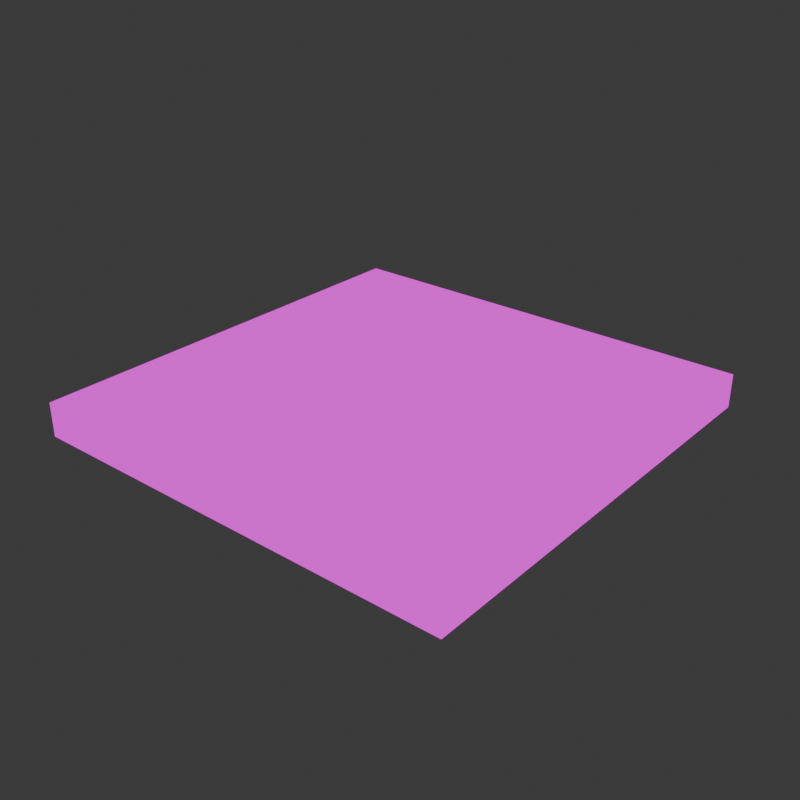 # Source: Floor.blend  (saved by Blender 4.0.36; exported with 4.5.12 LTS)
import bpy
from mathutils import Matrix  # noqa: F401  (used for matrix-valued properties, if any)

bpy.ops.wm.read_factory_settings(use_empty=True)
scene = bpy.context.scene
scene.name = 'Scene'

# ---- collections
col_collection = bpy.data.collections.new('Collection'); scene.collection.children.link(col_collection)

# ---- images (referenced by path relative to the original .blend; pixels are not part of the script)
import os
ASSET_DIR = os.environ.get("B2B_ASSET_DIR", "")  # directory of the original .blend (textures are referenced by path, not embedded)
HERE = os.path.dirname(os.path.abspath(__file__))  # packed textures are extracted next to this script under _unpacked/

def load_image(name, relpath, width, height, colorspace="sRGB"):
    """Load a texture the original file referenced (path relative to the .blend, or extracted next to this script)."""
    p = next((c for c in (os.path.join(HERE, relpath), os.path.join(ASSET_DIR, relpath)) if relpath and os.path.exists(c)), "")
    if p:
        img = bpy.data.images.load(p, check_existing=True)
        img.name = name
    else:  # same state as the original file: an image datablock whose file is absent (Cycles renders it pink)
        img = bpy.data.images.new(name, width, height)
        img.source = "FILE"
        img.filepath = "//" + (relpath or name)
    img.colorspace_settings.name = colorspace
    return img
img_material_001_base_color_png = load_image('Material.001_Base_color.png', 'Material.001_Base_color.png', 1024, 1024, 'sRGB')

# ---- materials (node trees are filled in below, after node groups)
mat_material_001 = bpy.data.materials.new('Material.001')
mat_material_001.alpha_threshold = 0.0
mat_material_001.use_transparent_shadow = False
mat_material_001.roughness = 0.5
mat_material_001.line_color = (0.0, 0.0, 0.0, 1.0)

# ---- material node trees
mat_material_001.use_nodes = True; mat_material_001.node_tree.nodes.clear()
_N = mat_material_001.node_tree.nodes; _L = mat_material_001.node_tree.links
n0 = _N.new('ShaderNodeOutputMaterial'); n0.name = 'Material Output'; n0.location = (300, 300)
n1 = _N.new('ShaderNodeEmission'); n1.name = 'Emission'; n1.location = (10, 300)
n2 = _N.new('ShaderNodeTexImage'); n2.name = 'Image Texture'; n2.location = (-280, 280)
n2.image = img_material_001_base_color_png
n2.interpolation = 'Closest'
_L.new(n1.outputs[0], n0.inputs[0])
_L.new(n2.outputs[0], n1.inputs[0])
n0.is_active_output = True

# ---- world
world_world = bpy.data.worlds.new('World'); scene.world = world_world
world_world.use_nodes = True; world_world.node_tree.nodes.clear()
_N = world_world.node_tree.nodes; _L = world_world.node_tree.links
n0 = _N.new('ShaderNodeOutputWorld'); n0.name = 'World Output'; n0.location = (300, 300)
n1 = _N.new('ShaderNodeBackground'); n1.name = 'Background'; n1.location = (10, 300)
n1.inputs[0].default_value = (0.05088, 0.05088, 0.05088, 1.0)
_L.new(n1.outputs[0], n0.inputs[0])
n0.is_active_output = True
world_world.color = (0.05088, 0.05088, 0.05088)
world_world.use_sun_shadow = False
world_world.sun_shadow_jitter_overblur = 0.0

# ---- meshes
me_cube_001 = bpy.data.meshes.new('Cube.001')
me_cube_001.from_pydata([(5.971, 0.7553, 5.984), (5.971, 0.7553, -5.986), (5.971, -0.1774, 5.984), (5.971, -0.1774, -5.986), (-5.971, 0.7553, 5.984), (-5.971, 0.7553, -5.986), (-5.971, -0.1774, 5.984), (-5.971, -0.1774, -5.986), (4.478, 0.7553, -5.986), (2.986, 0.7553, -5.986), (1.493, 0.7553, -5.986), (-2.384e-07, 0.7553, -5.986), (-1.493, 0.7553, -5.986), (-2.986, 0.7553, -5.986), (-4.478, 0.7553, -5.986), (4.478, -0.1774, 5.984), (2.986, -0.1774, 5.984), (1.493, -0.1774, 5.984), (-2.384e-07, -0.1774, 5.984), (-1.493, -0.1774, 5.984), (-2.986, -0.1774, 5.984), (-4.478, -0.1774, 5.984), (-4.478, -0.1774, -5.986), (-2.986, -0.1774, -5.986), (-1.493, -0.1774, -5.986), (2.384e-07, -0.1774, -5.986), (1.493, -0.1774, -5.986), (2.986, -0.1774, -5.986), (4.478, -0.1774, -5.986), (-4.478, 0.7553, 5.984), (-2.986, 0.7553, 5.984), (-1.493, 0.7553, 5.984), (2.384e-07, 0.7553, 5.984), (1.493, 0.7553, 5.984), (2.986, 0.7553, 5.984), (4.478, 0.7553, 5.984), (5.971, 0.7553, 4.654), (5.971, 0.7553, 3.324), (5.971, 0.7553, 1.994), (5.971, 0.7553, 0.6637), (5.971, 0.7553, -0.6663), (5.971, 0.7553, -1.996), (5.971, 0.7553, -3.326), (5.971, 0.7553, -4.656), (-5.971, -0.1774, -4.656), (-5.971, -0.1774, -3.326), (-5.971, -0.1774, -1.996), (-5.971, -0.1774, -0.6663), (-5.971, -0.1774, 0.6637), (-5.971, -0.1774, 1.994), (-5.971, -0.1774, 3.324), (-5.971, -0.1774, 4.654), (5.971, -0.1774, 4.654), (5.971, -0.1774, 3.324), (5.971, -0.1774, 1.994), (5.971, -0.1774, 0.6637), (5.971, -0.1774, -0.6663), (5.971, -0.1774, -1.996), (5.971, -0.1774, -3.326), (5.971, -0.1774, -4.656), (-5.971, 0.7553, 4.654), (-5.971, 0.7553, 3.324), (-5.971, 0.7553, 1.994), (-5.971, 0.7553, 0.6637), (-5.971, 0.7553, -0.6663), (-5.971, 0.7553, -1.996), (-5.971, 0.7553, -3.326), (-5.971, 0.7553, -4.656), (-4.883, 0.7553, 4.983), (-4.478, 0.7553, 3.324), (-4.748, 0.7553, 2.11), (-4.382, 0.7553, 0.9151), (-4.401, 0.7553, -0.9951), (-4.633, 0.7553, -1.861), (-4.266, 0.7553, -3.172), (-4.671, 0.7553, -4.85), (-2.986, 0.7553, 4.654), (-2.986, 0.7553, -4.656), (-1.281, 0.7553, 4.847), (-1.666, 0.7553, -4.83), (0.3087, 0.7553, 4.886), (-1.853e-07, 0.7553, -4.656), (1.493, 0.7553, 4.654), (1.281, 0.7553, -4.753), (3.121, 0.7553, 5.002), (2.986, 0.7553, -4.656), (4.498, 0.7553, 4.46), (4.478, 0.7553, 3.324), (4.247, 0.7553, 2.187), (4.691, 0.7553, 1.07), (4.478, 0.7553, -0.6663), (4.305, 0.7553, -2.093), (4.478, 0.7553, -3.326), (4.671, 0.7553, -4.792), (-4.883, 0.8823, 4.983), (-4.478, 0.8823, 3.324), (-4.748, 0.8823, 2.11), (-4.382, 0.8823, 0.9151), (-4.401, 0.8823, -0.9951), (-4.633, 0.8823, -1.861), (-4.266, 0.8823, -3.172), (-4.671, 0.8823, -4.85), (-2.986, 0.8823, 4.654), (-2.6, 0.8823, 3.556), (-2.986, 0.8823, 1.994), (-2.986, 0.8823, 0.6637), (-3.005, 0.8823, -0.5116), (-2.986, 0.8823, -1.784), (-2.87, 0.8823, -3.056), (-2.986, 0.8823, -4.656), (-1.281, 0.8823, 4.847), (-1.493, 0.8823, 3.324), (-1.493, 0.8823, 1.994), (-1.666, 0.8823, 0.9151), (-1.396, 0.8823, -0.4923), (-1.763, 0.8823, -1.784), (-1.493, 0.8823, -3.326), (-1.666, 0.8823, -4.83), (0.3087, 0.8823, 4.886), (1.322e-07, 0.8823, 3.324), (-0.3859, 0.8823, 1.704), (0.1737, 0.8823, -1.803), (-1.322e-07, 0.8823, -3.326), (-1.853e-07, 0.8823, -4.656), (1.493, 0.8823, 4.654), (1.686, 0.8823, 3.672), (1.493, 0.8823, 1.994), (1.493, 0.8823, 0.6637), (1.281, 0.8823, -0.8597), (1.647, 0.8823, -2.074), (1.493, 0.8823, -3.326), (1.281, 0.8823, -4.753), (3.121, 0.8823, 5.002), (2.986, 0.8823, 3.324), (2.986, 0.8823, 1.994), (2.87, 0.8823, 0.7991), (3.178, 0.8823, -0.7824), (2.986, 0.8823, -1.996), (2.657, 0.8823, -3.036), (2.986, 0.8823, -4.656), (4.498, 0.8823, 4.46), (4.478, 0.8823, 3.324), (4.247, 0.8823, 2.187), (4.691, 0.8823, 1.07), (4.478, 0.8823, -0.6663), (4.305, 0.8823, -2.093), (4.478, 0.8823, -3.326), (4.671, 0.8823, -4.792), (-1.493, 1.029, 1.994), (-1.666, 1.029, 0.9151), (-1.396, 1.029, -0.4923), (-1.763, 1.029, -1.784), (-0.3859, 1.029, 1.704), (2.701e-08, 1.029, 0.6637), (-2.701e-08, 1.029, -0.6663), (0.1737, 1.029, -1.803), (1.493, 1.029, 1.994), (1.493, 1.029, 0.6637), (1.281, 1.029, -0.8597), (1.647, 1.029, -2.074)], [], [(29, 4, 6, 21), (51, 6, 4, 60), (8, 1, 3, 28), (36, 0, 2, 52), (86, 35, 0, 36), (60, 4, 29, 68), (68, 29, 30, 76), (76, 30, 31, 78), (78, 31, 32, 80), (80, 32, 33, 82), (82, 33, 34, 84), (84, 34, 35, 86), (5, 14, 22, 7), (14, 13, 23, 22), (13, 12, 24, 23), (12, 11, 25, 24), (11, 10, 26, 25), (10, 9, 27, 26), (9, 8, 28, 27), (0, 35, 15, 2), (35, 34, 16, 15), (34, 33, 17, 16), (33, 32, 18, 17), (32, 31, 19, 18), (31, 30, 20, 19), (30, 29, 21, 20), (9, 85, 93, 8), (10, 83, 85, 9), (11, 81, 83, 10), (90, 91, 145, 144), (69, 68, 94, 95), (89, 90, 144, 143), (77, 75, 101, 109), (75, 74, 100, 101), (12, 79, 81, 11), (68, 76, 102, 94), (88, 89, 143, 142), (79, 77, 109, 117), (76, 78, 110, 102), (74, 73, 99, 100), (81, 79, 117, 123), (87, 88, 142, 141), (13, 77, 79, 12), (78, 80, 118, 110), (83, 81, 123, 131), (73, 72, 98, 99), (80, 82, 124, 118), (85, 83, 131, 139), (86, 87, 141, 140), (82, 84, 132, 124), (14, 75, 77, 13), (93, 85, 139, 147), (72, 71, 97, 98), (84, 86, 140, 132), (92, 93, 147, 146), (71, 70, 96, 97), (91, 92, 146, 145), (70, 69, 95, 96), (5, 67, 75, 14), (67, 66, 74, 75), (66, 65, 73, 74), (65, 64, 72, 73), (64, 63, 71, 72), (63, 62, 70, 71), (62, 61, 69, 70), (61, 60, 68, 69), (8, 93, 43, 1), (93, 92, 42, 43), (92, 91, 41, 42), (91, 90, 40, 41), (90, 89, 39, 40), (89, 88, 38, 39), (88, 87, 37, 38), (87, 86, 36, 37), (1, 43, 59, 3), (43, 42, 58, 59), (42, 41, 57, 58), (41, 40, 56, 57), (40, 39, 55, 56), (39, 38, 54, 55), (38, 37, 53, 54), (37, 36, 52, 53), (7, 44, 67, 5), (44, 45, 66, 67), (45, 46, 65, 66), (46, 47, 64, 65), (47, 48, 63, 64), (48, 49, 62, 63), (49, 50, 61, 62), (50, 51, 60, 61), (51, 50, 49, 48, 47, 46, 45, 44, 7, 22, 23, 24, 25, 26, 27, 28, 3, 59, 58, 57, 56, 55, 54, 53, 52, 2, 15, 16, 17, 18, 19, 20, 21, 6), (139, 138, 146, 147), (138, 137, 145, 146), (137, 136, 144, 145), (136, 135, 143, 144), (135, 134, 142, 143), (134, 133, 141, 142), (133, 132, 140, 141), (131, 130, 138, 139), (130, 129, 137, 138), (129, 128, 136, 137), (128, 127, 135, 136), (127, 126, 134, 135), (126, 125, 133, 134), (125, 124, 132, 133), (123, 122, 130, 131), (122, 121, 129, 130), (121, 115, 151, 155), (114, 113, 149, 150), (112, 120, 152, 148), (120, 119, 125, 126), (119, 118, 124, 125), (117, 116, 122, 123), (116, 115, 121, 122), (126, 127, 157, 156), (129, 121, 155, 159), (113, 112, 148, 149), (112, 111, 119, 120), (111, 110, 118, 119), (109, 108, 116, 117), (108, 107, 115, 116), (107, 106, 114, 115), (106, 105, 113, 114), (105, 104, 112, 113), (104, 103, 111, 112), (103, 102, 110, 111), (101, 100, 108, 109), (100, 99, 107, 108), (99, 98, 106, 107), (98, 97, 105, 106), (97, 96, 104, 105), (96, 95, 103, 104), (95, 94, 102, 103), (155, 154, 158, 159), (154, 153, 157, 158), (153, 152, 156, 157), (151, 150, 154, 155), (150, 149, 153, 154), (149, 148, 152, 153), (127, 128, 158, 157), (115, 114, 150, 151), (128, 129, 159, 158), (120, 126, 156, 152)])
_uv = me_cube_001.uv_layers.new(name='UVMap')
_uv.uv.foreach_set('vector', [0.1326, 0.5641, 0.1326, 0.5024, 0.1711, 0.5024, 0.1711, 0.5641, 0.002398, 0.5574, 0.002398, 0.5024, 0.04099, 0.5024, 0.04099, 0.5574, 0.1278, 0.9347, 0.1278, 0.9964, 0.08917, 0.9964, 0.08917, 0.9347, 0.04578, 0.5574, 0.04578, 0.5024, 0.08437, 0.5024, 0.08437, 0.5574, 0.4355, 0.06542, 0.4347, 0.002398, 0.4965, 0.002398, 0.4965, 0.05742, 0.002398, 0.05742, 0.002398, 0.002398, 0.06415, 0.002398, 0.04739, 0.04382, 0.04739, 0.04382, 0.06415, 0.002398, 0.1259, 0.002398, 0.1259, 0.05742, 0.1259, 0.05742, 0.1259, 0.002398, 0.1877, 0.002398, 0.1964, 0.04942, 0.1964, 0.04942, 0.1877, 0.002398, 0.2494, 0.002398, 0.2622, 0.04782, 0.2622, 0.04782, 0.2494, 0.002398, 0.3112, 0.002398, 0.3112, 0.05742, 0.3112, 0.05742, 0.3112, 0.002398, 0.3729, 0.002398, 0.3785, 0.04302, 0.3785, 0.04302, 0.3729, 0.002398, 0.4347, 0.002398, 0.4355, 0.06542, 0.1278, 0.5024, 0.1278, 0.5642, 0.08917, 0.5642, 0.08917, 0.5024, 0.1278, 0.5642, 0.1278, 0.6259, 0.08917, 0.6259, 0.08917, 0.5642, 0.1278, 0.6259, 0.1278, 0.6877, 0.08917, 0.6877, 0.08917, 0.6259, 0.1278, 0.6877, 0.1278, 0.7494, 0.08917, 0.7494, 0.08917, 0.6877, 0.1278, 0.7494, 0.1278, 0.8112, 0.08917, 0.8112, 0.08917, 0.7494, 0.1278, 0.8112, 0.1278, 0.8729, 0.08917, 0.8729, 0.08917, 0.8112, 0.1278, 0.8729, 0.1278, 0.9347, 0.08917, 0.9347, 0.08917, 0.8729, 0.1326, 0.9962, 0.1326, 0.9345, 0.1711, 0.9345, 0.1711, 0.9962, 0.1326, 0.9345, 0.1326, 0.8728, 0.1711, 0.8728, 0.1711, 0.9345, 0.1326, 0.8728, 0.1326, 0.811, 0.1711, 0.811, 0.1711, 0.8728, 0.1326, 0.811, 0.1326, 0.7493, 0.1711, 0.7493, 0.1711, 0.811, 0.1326, 0.7493, 0.1326, 0.6876, 0.1711, 0.6876, 0.1711, 0.7493, 0.1326, 0.6876, 0.1326, 0.6259, 0.1711, 0.6259, 0.1711, 0.6876, 0.1326, 0.6259, 0.1326, 0.5641, 0.1711, 0.5641, 0.1711, 0.6259, 0.3729, 0.4976, 0.3729, 0.4426, 0.4427, 0.4482, 0.4347, 0.4976, 0.3112, 0.4976, 0.3024, 0.4466, 0.3729, 0.4426, 0.3729, 0.4976, 0.2494, 0.4976, 0.2494, 0.4426, 0.3024, 0.4466, 0.3112, 0.4976, 0.6112, 0.7145, 0.6112, 0.7733, 0.6059, 0.7733, 0.6059, 0.7145, 0.5758, 0.5709, 0.5758, 0.5024, 0.5811, 0.5024, 0.5811, 0.5709, 0.6112, 0.6428, 0.6112, 0.7145, 0.6059, 0.7145, 0.6059, 0.6428, 0.5959, 0.572, 0.5959, 0.5024, 0.6012, 0.5024, 0.6012, 0.572, 0.5758, 0.9091, 0.5758, 0.8395, 0.5811, 0.8395, 0.5811, 0.9091, 0.1877, 0.4976, 0.1805, 0.4498, 0.2494, 0.4426, 0.2494, 0.4976, 0.5911, 0.5024, 0.5911, 0.5813, 0.5859, 0.5813, 0.5859, 0.5024, 0.6112, 0.5963, 0.6112, 0.6428, 0.6059, 0.6428, 0.6059, 0.5963, 0.5959, 0.6267, 0.5959, 0.572, 0.6012, 0.572, 0.6012, 0.6267, 0.5911, 0.5813, 0.5911, 0.6516, 0.5859, 0.6516, 0.5859, 0.5813, 0.5758, 0.8395, 0.5758, 0.7854, 0.5811, 0.7854, 0.5811, 0.8395, 0.5959, 0.6955, 0.5959, 0.6267, 0.6012, 0.6267, 0.6012, 0.6955, 0.6112, 0.5494, 0.6112, 0.5963, 0.6059, 0.5963, 0.6059, 0.5494, 0.1259, 0.4976, 0.1259, 0.4426, 0.1805, 0.4498, 0.1877, 0.4976, 0.5911, 0.6516, 0.5911, 0.7172, 0.5859, 0.7172, 0.5859, 0.6516, 0.5959, 0.7486, 0.5959, 0.6955, 0.6012, 0.6955, 0.6012, 0.7486, 0.5758, 0.7854, 0.5758, 0.7495, 0.5811, 0.7495, 0.5811, 0.7854, 0.5911, 0.7172, 0.5911, 0.7665, 0.5859, 0.7665, 0.5859, 0.7172, 0.5959, 0.819, 0.5959, 0.7486, 0.6012, 0.7486, 0.6012, 0.819, 0.6112, 0.5024, 0.6112, 0.5494, 0.6059, 0.5494, 0.6059, 0.5024, 0.5911, 0.7665, 0.5911, 0.8334, 0.5859, 0.8334, 0.5859, 0.7665, 0.06415, 0.4976, 0.05617, 0.4506, 0.1259, 0.4426, 0.1259, 0.4976, 0.5959, 0.8889, 0.5959, 0.819, 0.6012, 0.819, 0.6012, 0.8889, 0.5758, 0.7495, 0.5758, 0.6705, 0.5811, 0.6705, 0.5811, 0.7495, 0.5911, 0.8334, 0.5911, 0.891, 0.5859, 0.891, 0.5859, 0.8334, 0.6112, 0.8245, 0.6112, 0.8852, 0.6059, 0.8852, 0.6059, 0.8245, 0.5758, 0.6705, 0.5758, 0.6212, 0.5811, 0.6212, 0.5811, 0.6705, 0.6112, 0.7733, 0.6112, 0.8245, 0.6059, 0.8245, 0.6059, 0.7733, 0.5758, 0.6212, 0.5758, 0.5709, 0.5811, 0.5709, 0.5811, 0.6212, 0.002398, 0.4976, 0.002398, 0.4426, 0.05617, 0.4506, 0.06415, 0.4976, 0.002398, 0.4426, 0.002398, 0.3876, 0.07294, 0.3812, 0.05617, 0.4506, 0.002398, 0.3876, 0.002398, 0.3325, 0.05777, 0.3269, 0.07294, 0.3812, 0.002398, 0.3325, 0.002398, 0.2775, 0.06735, 0.2911, 0.05777, 0.3269, 0.002398, 0.2775, 0.002398, 0.2225, 0.06815, 0.2121, 0.06735, 0.2911, 0.002398, 0.2225, 0.002398, 0.1675, 0.05298, 0.1627, 0.06815, 0.2121, 0.002398, 0.1675, 0.002398, 0.1124, 0.06415, 0.1124, 0.05298, 0.1627, 0.002398, 0.1124, 0.002398, 0.05742, 0.04739, 0.04382, 0.06415, 0.1124, 0.4347, 0.4976, 0.4427, 0.4482, 0.4965, 0.4426, 0.4965, 0.4976, 0.4427, 0.4482, 0.4347, 0.3876, 0.4965, 0.3876, 0.4965, 0.4426, 0.4347, 0.3876, 0.4275, 0.3365, 0.4965, 0.3325, 0.4965, 0.3876, 0.4275, 0.3365, 0.4347, 0.2775, 0.4965, 0.2775, 0.4965, 0.3325, 0.4347, 0.2775, 0.4435, 0.2057, 0.4965, 0.2225, 0.4965, 0.2775, 0.4435, 0.2057, 0.4251, 0.1595, 0.4965, 0.1675, 0.4965, 0.2225, 0.4251, 0.1595, 0.4347, 0.1124, 0.4965, 0.1124, 0.4965, 0.1675, 0.4347, 0.1124, 0.4355, 0.06542, 0.4965, 0.05742, 0.4965, 0.1124, 0.04578, 0.9975, 0.04578, 0.9425, 0.08437, 0.9425, 0.08437, 0.9975, 0.04578, 0.9425, 0.04578, 0.8875, 0.08437, 0.8875, 0.08437, 0.9425, 0.04578, 0.8875, 0.04578, 0.8325, 0.08437, 0.8325, 0.08437, 0.8875, 0.04578, 0.8325, 0.04578, 0.7775, 0.08437, 0.7775, 0.08437, 0.8325, 0.04578, 0.7775, 0.04578, 0.7225, 0.08437, 0.7225, 0.08437, 0.7775, 0.04578, 0.7225, 0.04578, 0.6675, 0.08437, 0.6675, 0.08437, 0.7225, 0.04578, 0.6675, 0.04578, 0.6124, 0.08437, 0.6124, 0.08437, 0.6675, 0.04578, 0.6124, 0.04578, 0.5574, 0.08437, 0.5574, 0.08437, 0.6124, 0.002398, 0.9976, 0.002398, 0.9426, 0.04099, 0.9426, 0.04099, 0.9976, 0.002398, 0.9426, 0.002398, 0.8876, 0.04099, 0.8876, 0.04099, 0.9426, 0.002398, 0.8876, 0.002398, 0.8325, 0.04099, 0.8325, 0.04099, 0.8876, 0.002398, 0.8325, 0.002398, 0.7775, 0.04099, 0.7775, 0.04099, 0.8325, 0.002398, 0.7775, 0.002398, 0.7225, 0.04099, 0.7225, 0.04099, 0.7775, 0.002398, 0.7225, 0.002398, 0.6675, 0.04099, 0.6675, 0.04099, 0.7225, 0.002398, 0.6675, 0.002398, 0.6125, 0.04099, 0.6125, 0.04099, 0.6675, 0.002398, 0.6125, 0.002398, 0.5574, 0.04099, 0.5574, 0.04099, 0.6125, 0.9953, 0.05742, 0.9953, 0.1124, 0.9953, 0.1675, 0.9953, 0.2225, 0.9953, 0.2775, 0.9953, 0.3325, 0.9953, 0.3876, 0.9953, 0.4426, 0.9953, 0.4976, 0.9335, 0.4976, 0.8718, 0.4976, 0.81, 0.4976, 0.7483, 0.4976, 0.6865, 0.4976, 0.6248, 0.4976, 0.563, 0.4976, 0.5012, 0.4976, 0.5012, 0.4426, 0.5012, 0.3876, 0.5012, 0.3325, 0.5012, 0.2775, 0.5012, 0.2225, 0.5012, 0.1675, 0.5012, 0.1124, 0.5012, 0.05742, 0.5012, 0.002398, 0.563, 0.002398, 0.6248, 0.002398, 0.6865, 0.002398, 0.7483, 0.002398, 0.81, 0.002398, 0.8718, 0.002398, 0.9335, 0.002398, 0.9953, 0.002398, 0.499, 0.9032, 0.4859, 0.8361, 0.5611, 0.8486, 0.5687, 0.9092, 0.4859, 0.8361, 0.4997, 0.7931, 0.5542, 0.7975, 0.5611, 0.8486, 0.4997, 0.7931, 0.508, 0.743, 0.5618, 0.7385, 0.5542, 0.7975, 0.508, 0.743, 0.4956, 0.6775, 0.571, 0.6667, 0.5618, 0.7385, 0.4956, 0.6775, 0.5007, 0.6281, 0.5529, 0.6204, 0.571, 0.6667, 0.5007, 0.6281, 0.5011, 0.5731, 0.5628, 0.5734, 0.5529, 0.6204, 0.5011, 0.5731, 0.5071, 0.5037, 0.5639, 0.5264, 0.5628, 0.5734, 0.4284, 0.9068, 0.4376, 0.8478, 0.4859, 0.8361, 0.499, 0.9032, 0.4376, 0.8478, 0.4443, 0.796, 0.4997, 0.7931, 0.4859, 0.8361, 0.4443, 0.796, 0.4294, 0.7457, 0.508, 0.743, 0.4997, 0.7931, 0.4294, 0.7457, 0.4386, 0.6827, 0.4956, 0.6775, 0.508, 0.743, 0.4386, 0.6827, 0.439, 0.6277, 0.5007, 0.6281, 0.4956, 0.6775, 0.439, 0.6277, 0.4474, 0.5583, 0.5011, 0.5731, 0.5007, 0.6281, 0.4474, 0.5583, 0.4396, 0.5176, 0.5071, 0.5037, 0.5011, 0.5731, 0.3755, 0.9024, 0.3758, 0.8474, 0.4376, 0.8478, 0.4284, 0.9068, 0.3758, 0.8474, 0.3834, 0.7844, 0.4443, 0.796, 0.4376, 0.8478, 0.7836, 0.5825, 0.7836, 0.5024, 0.7897, 0.5024, 0.7897, 0.5825, 0.7727, 0.6052, 0.7727, 0.5471, 0.7788, 0.5471, 0.7788, 0.6052, 0.7788, 0.6636, 0.7788, 0.7097, 0.7727, 0.7097, 0.7727, 0.6636, 0.3612, 0.6392, 0.3775, 0.5723, 0.4474, 0.5583, 0.439, 0.6277, 0.3775, 0.5723, 0.3907, 0.5077, 0.4396, 0.5176, 0.4474, 0.5583, 0.3065, 0.9092, 0.3141, 0.847, 0.3758, 0.8474, 0.3755, 0.9024, 0.3141, 0.847, 0.3033, 0.7831, 0.3834, 0.7844, 0.3758, 0.8474, 0.768, 0.5024, 0.768, 0.5574, 0.7619, 0.5574, 0.7619, 0.5024, 0.7836, 0.6436, 0.7836, 0.5825, 0.7897, 0.5825, 0.7897, 0.6436, 0.7727, 0.5471, 0.7727, 0.5024, 0.7788, 0.5024, 0.7788, 0.5471, 0.3154, 0.6269, 0.3158, 0.5719, 0.3775, 0.5723, 0.3612, 0.6392, 0.3158, 0.5719, 0.325, 0.5089, 0.3907, 0.5077, 0.3775, 0.5723, 0.252, 0.9017, 0.2572, 0.8355, 0.3141, 0.847, 0.3065, 0.9092, 0.2572, 0.8355, 0.2527, 0.7828, 0.3033, 0.7831, 0.3141, 0.847, 0.2527, 0.7828, 0.2522, 0.7302, 0.3188, 0.7298, 0.3033, 0.7831, 0.2522, 0.7302, 0.2534, 0.6816, 0.308, 0.6715, 0.3188, 0.7298, 0.2534, 0.6816, 0.2537, 0.6265, 0.3154, 0.6269, 0.308, 0.6715, 0.2537, 0.6265, 0.2701, 0.562, 0.3158, 0.5719, 0.3154, 0.6269, 0.2701, 0.562, 0.2544, 0.5165, 0.325, 0.5089, 0.3158, 0.5719, 0.1822, 0.9092, 0.1994, 0.8399, 0.2572, 0.8355, 0.252, 0.9017, 0.1994, 0.8399, 0.1846, 0.7856, 0.2527, 0.7828, 0.2572, 0.8355, 0.1846, 0.7856, 0.1944, 0.7498, 0.2522, 0.7302, 0.2527, 0.7828, 0.1944, 0.7498, 0.1957, 0.6708, 0.2534, 0.6816, 0.2522, 0.7302, 0.1957, 0.6708, 0.1808, 0.6213, 0.2537, 0.6265, 0.2534, 0.6816, 0.1808, 0.6213, 0.1923, 0.5711, 0.2701, 0.562, 0.2537, 0.6265, 0.1923, 0.5711, 0.1759, 0.5024, 0.2544, 0.5165, 0.2701, 0.562, 0.6961, 0.6595, 0.6889, 0.6125, 0.7419, 0.6205, 0.7571, 0.6707, 0.6889, 0.6125, 0.6889, 0.5574, 0.7507, 0.5574, 0.7419, 0.6205, 0.6889, 0.5574, 0.673, 0.5144, 0.7507, 0.5024, 0.7507, 0.5574, 0.616, 0.6587, 0.6312, 0.6053, 0.6889, 0.6125, 0.6961, 0.6595, 0.6312, 0.6053, 0.62, 0.547, 0.6889, 0.5574, 0.6889, 0.6125, 0.62, 0.547, 0.6272, 0.5024, 0.673, 0.5144, 0.6889, 0.5574, 0.768, 0.5574, 0.768, 0.6203, 0.7619, 0.6203, 0.7619, 0.5574, 0.7727, 0.6588, 0.7727, 0.6052, 0.7788, 0.6052, 0.7788, 0.6588, 0.768, 0.6203, 0.768, 0.6708, 0.7619, 0.6708, 0.7619, 0.6203, 0.7788, 0.7097, 0.7788, 0.787, 0.7727, 0.787, 0.7727, 0.7097])
me_cube_001.materials.append(mat_material_001)
me_cube_001.use_mirror_vertex_groups = False
me_cube_001.update()

# ---- objects
ob_cube = bpy.data.objects.new('Cube', me_cube_001)

# ---- transforms, parenting, visibility, modifiers, constraints
ob_cube.location = (0.0, 0.0, 0.0)
ob_cube.rotation_euler = (1.571, -0.0, 0.0)
ob_cube.lock_rotations_4d = False
ob_cube.empty_display_type = 'ARROWS'
ob_cube.lineart.crease_threshold = 0.0

# ---- collection membership
col_collection.objects.link(ob_cube)

# ---- scene / render settings (as saved in the file)
scene.frame_start = 1; scene.frame_end = 250; scene.frame_set(1)
scene.render.engine = 'BLENDER_EEVEE_NEXT'
scene.render.resolution_x = 1080
scene.cycles.sampling_pattern = 'TABULATED_SOBOL'
bpy.context.view_layer.update()

# ---- added for rendering (the .blend has no active camera): camera
cam_auto = bpy.data.cameras.new('AutoCamera')
cam_auto.lens = 50.0
cam_auto.sensor_width = 36.0
cam_auto.clip_end = 1000.0
ob_auto_camera = bpy.data.objects.new('AutoCamera', cam_auto)
scene.collection.objects.link(ob_auto_camera)
ob_auto_camera.location = (15.6839, -18.8194, 12.9731)
ob_auto_camera.rotation_euler = (1.09748, -7.21219e-08, 0.694738)
scene.camera = ob_auto_camera
bpy.context.view_layer.update()
